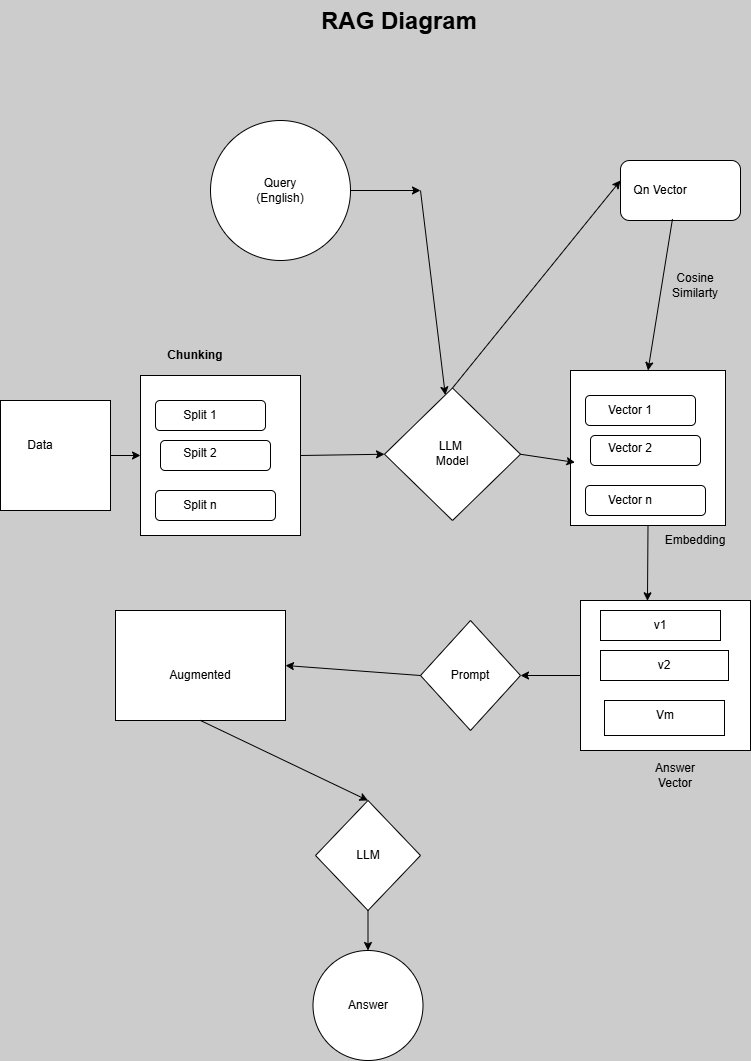

The diagram above was exported from draw.io. Its source (the exported page's mxGraphModel, read from the mxfile embedded in the PNG):
<mxGraphModel dx="983" dy="521" grid="1" gridSize="10" guides="1" tooltips="1" connect="1" arrows="1" fold="1" page="1" pageScale="1" pageWidth="827" pageHeight="1169" background="#CCCCCC" math="0" shadow="0">
  <root>
    <mxCell id="0" />
    <mxCell id="1" parent="0" />
    <mxCell id="u3xyCTnahjCdbdU2Xqls-44" edge="1" parent="1" source="u3xyCTnahjCdbdU2Xqls-22" style="edgeStyle=orthogonalEdgeStyle;rounded=0;orthogonalLoop=1;jettySize=auto;html=1;exitX=1;exitY=0.5;exitDx=0;exitDy=0;entryX=0;entryY=0.5;entryDx=0;entryDy=0;" target="u3xyCTnahjCdbdU2Xqls-24">
      <mxGeometry relative="1" as="geometry" />
    </mxCell>
    <mxCell id="u3xyCTnahjCdbdU2Xqls-22" parent="1" style="whiteSpace=wrap;html=1;aspect=fixed;" value="" vertex="1">
      <mxGeometry height="110" width="110" x="20" y="460" as="geometry" />
    </mxCell>
    <mxCell id="u3xyCTnahjCdbdU2Xqls-23" parent="1" style="text;html=1;whiteSpace=wrap;strokeColor=none;fillColor=none;align=center;verticalAlign=middle;rounded=0;" value="Data" vertex="1">
      <mxGeometry height="30" width="60" x="30" y="490" as="geometry" />
    </mxCell>
    <mxCell id="u3xyCTnahjCdbdU2Xqls-24" parent="1" style="whiteSpace=wrap;html=1;aspect=fixed;strokeColor=default;" value="" vertex="1">
      <mxGeometry height="160" width="160" x="160" y="435" as="geometry" />
    </mxCell>
    <mxCell id="u3xyCTnahjCdbdU2Xqls-25" parent="1" style="rounded=1;whiteSpace=wrap;html=1;" value="" vertex="1">
      <mxGeometry height="30" width="110" x="175" y="460" as="geometry" />
    </mxCell>
    <mxCell id="u3xyCTnahjCdbdU2Xqls-26" parent="1" style="rounded=1;whiteSpace=wrap;html=1;" value="" vertex="1">
      <mxGeometry height="30" width="110" x="180" y="500" as="geometry" />
    </mxCell>
    <mxCell id="u3xyCTnahjCdbdU2Xqls-27" parent="1" style="rounded=1;whiteSpace=wrap;html=1;" value="" vertex="1">
      <mxGeometry height="30" width="120" x="175" y="550" as="geometry" />
    </mxCell>
    <mxCell id="u3xyCTnahjCdbdU2Xqls-28" parent="1" style="text;html=1;whiteSpace=wrap;strokeColor=none;fillColor=none;align=center;verticalAlign=middle;rounded=0;" value="Split n" vertex="1">
      <mxGeometry height="30" width="60" x="190" y="550" as="geometry" />
    </mxCell>
    <mxCell id="u3xyCTnahjCdbdU2Xqls-29" parent="1" style="text;html=1;whiteSpace=wrap;strokeColor=none;fillColor=none;align=center;verticalAlign=middle;rounded=0;" value="Spilt 2" vertex="1">
      <mxGeometry height="30" width="60" x="190" y="497.5" as="geometry" />
    </mxCell>
    <mxCell id="u3xyCTnahjCdbdU2Xqls-30" parent="1" style="text;html=1;whiteSpace=wrap;strokeColor=none;fillColor=none;align=center;verticalAlign=middle;rounded=0;" value="Split 1" vertex="1">
      <mxGeometry height="30" width="60" x="190" y="460" as="geometry" />
    </mxCell>
    <mxCell id="u3xyCTnahjCdbdU2Xqls-31" parent="1" style="rhombus;whiteSpace=wrap;html=1;" value="" vertex="1">
      <mxGeometry height="132.5" width="136" x="404" y="447.5" as="geometry" />
    </mxCell>
    <mxCell id="u3xyCTnahjCdbdU2Xqls-32" parent="1" style="text;html=1;whiteSpace=wrap;strokeColor=none;fillColor=none;align=center;verticalAlign=middle;rounded=0;" value="LLM&amp;nbsp;&lt;div&gt;Model&lt;/div&gt;" vertex="1">
      <mxGeometry height="30" width="60" x="442" y="497.5" as="geometry" />
    </mxCell>
    <mxCell id="u3xyCTnahjCdbdU2Xqls-33" parent="1" style="whiteSpace=wrap;html=1;aspect=fixed;strokeColor=default;" value="" vertex="1">
      <mxGeometry height="155" width="155" x="590" y="430" as="geometry" />
    </mxCell>
    <mxCell id="u3xyCTnahjCdbdU2Xqls-34" parent="1" style="rounded=1;whiteSpace=wrap;html=1;" value="" vertex="1">
      <mxGeometry height="30" width="110" x="605" y="455" as="geometry" />
    </mxCell>
    <mxCell id="u3xyCTnahjCdbdU2Xqls-35" parent="1" style="rounded=1;whiteSpace=wrap;html=1;" value="" vertex="1">
      <mxGeometry height="30" width="110" x="610" y="495" as="geometry" />
    </mxCell>
    <mxCell id="u3xyCTnahjCdbdU2Xqls-36" parent="1" style="rounded=1;whiteSpace=wrap;html=1;" value="" vertex="1">
      <mxGeometry height="30" width="120" x="605" y="545" as="geometry" />
    </mxCell>
    <mxCell id="u3xyCTnahjCdbdU2Xqls-37" parent="1" style="text;html=1;whiteSpace=wrap;strokeColor=none;fillColor=none;align=center;verticalAlign=middle;rounded=0;" value="Vector n" vertex="1">
      <mxGeometry height="30" width="60" x="620" y="545" as="geometry" />
    </mxCell>
    <mxCell id="u3xyCTnahjCdbdU2Xqls-38" parent="1" style="text;html=1;whiteSpace=wrap;strokeColor=none;fillColor=none;align=center;verticalAlign=middle;rounded=0;" value="Vector 2" vertex="1">
      <mxGeometry height="30" width="60" x="620" y="492.5" as="geometry" />
    </mxCell>
    <mxCell id="u3xyCTnahjCdbdU2Xqls-39" parent="1" style="text;html=1;whiteSpace=wrap;strokeColor=none;fillColor=none;align=center;verticalAlign=middle;rounded=0;" value="Vector 1" vertex="1">
      <mxGeometry height="30" width="60" x="620" y="455" as="geometry" />
    </mxCell>
    <mxCell id="u3xyCTnahjCdbdU2Xqls-40" parent="1" style="text;html=1;whiteSpace=wrap;strokeColor=none;fillColor=none;align=center;verticalAlign=middle;rounded=0;fontStyle=1" value="Chunking" vertex="1">
      <mxGeometry height="30" width="70" x="180" y="400" as="geometry" />
    </mxCell>
    <mxCell id="u3xyCTnahjCdbdU2Xqls-41" parent="1" style="ellipse;whiteSpace=wrap;html=1;aspect=fixed;" value="" vertex="1">
      <mxGeometry height="140" width="140" x="230" y="180" as="geometry" />
    </mxCell>
    <mxCell id="u3xyCTnahjCdbdU2Xqls-42" parent="1" style="text;html=1;whiteSpace=wrap;strokeColor=none;fillColor=none;align=center;verticalAlign=middle;rounded=0;" value="Query&lt;div&gt;(English)&lt;/div&gt;" vertex="1">
      <mxGeometry height="30" width="60" x="270" y="235" as="geometry" />
    </mxCell>
    <mxCell id="u3xyCTnahjCdbdU2Xqls-48" edge="1" parent="1" source="u3xyCTnahjCdbdU2Xqls-24" style="curved=1;endArrow=classic;html=1;rounded=0;entryX=0;entryY=0.5;entryDx=0;entryDy=0;exitX=1;exitY=0.5;exitDx=0;exitDy=0;" target="u3xyCTnahjCdbdU2Xqls-31" value="">
      <mxGeometry height="50" relative="1" width="50" as="geometry">
        <mxPoint x="420" y="330" as="sourcePoint" />
        <mxPoint x="470" y="280" as="targetPoint" />
      </mxGeometry>
    </mxCell>
    <mxCell id="u3xyCTnahjCdbdU2Xqls-49" edge="1" parent="1" source="u3xyCTnahjCdbdU2Xqls-31" style="curved=1;endArrow=classic;html=1;rounded=0;exitX=1;exitY=0.5;exitDx=0;exitDy=0;entryX=0.029;entryY=0.593;entryDx=0;entryDy=0;entryPerimeter=0;" target="u3xyCTnahjCdbdU2Xqls-33" value="">
      <mxGeometry height="50" relative="1" width="50" as="geometry">
        <mxPoint x="420" y="330" as="sourcePoint" />
        <mxPoint x="470" y="280" as="targetPoint" />
      </mxGeometry>
    </mxCell>
    <mxCell id="u3xyCTnahjCdbdU2Xqls-51" parent="1" style="text;html=1;whiteSpace=wrap;overflow=hidden;rounded=0;fontStyle=1;fontSize=24;" value="RAG Diagram" vertex="1">
      <mxGeometry height="40" width="190" x="339" y="60" as="geometry" />
    </mxCell>
    <mxCell id="u3xyCTnahjCdbdU2Xqls-54" edge="1" parent="1" source="u3xyCTnahjCdbdU2Xqls-41" style="curved=1;endArrow=classic;html=1;rounded=0;exitX=1;exitY=0.5;exitDx=0;exitDy=0;" value="">
      <mxGeometry height="50" relative="1" width="50" as="geometry">
        <mxPoint x="340" y="370" as="sourcePoint" />
        <mxPoint x="440" y="250" as="targetPoint" />
      </mxGeometry>
    </mxCell>
    <mxCell id="u3xyCTnahjCdbdU2Xqls-55" edge="1" parent="1" style="curved=1;endArrow=classic;html=1;rounded=0;" target="u3xyCTnahjCdbdU2Xqls-31" value="">
      <mxGeometry height="50" relative="1" width="50" as="geometry">
        <mxPoint x="440" y="250" as="sourcePoint" />
        <mxPoint x="390" y="320" as="targetPoint" />
      </mxGeometry>
    </mxCell>
    <mxCell id="u3xyCTnahjCdbdU2Xqls-56" edge="1" parent="1" source="u3xyCTnahjCdbdU2Xqls-31" style="curved=1;endArrow=classic;html=1;rounded=0;exitX=0.5;exitY=0;exitDx=0;exitDy=0;" value="">
      <mxGeometry height="50" relative="1" width="50" as="geometry">
        <mxPoint x="340" y="370" as="sourcePoint" />
        <mxPoint x="640" y="240" as="targetPoint" />
      </mxGeometry>
    </mxCell>
    <mxCell id="u3xyCTnahjCdbdU2Xqls-57" parent="1" style="rounded=1;whiteSpace=wrap;html=1;" value="" vertex="1">
      <mxGeometry height="60" width="120" x="640" y="220" as="geometry" />
    </mxCell>
    <mxCell id="u3xyCTnahjCdbdU2Xqls-58" parent="1" style="text;html=1;whiteSpace=wrap;strokeColor=none;fillColor=none;align=center;verticalAlign=middle;rounded=0;" value="Qn Vector" vertex="1">
      <mxGeometry height="30" width="60" x="650" y="235" as="geometry" />
    </mxCell>
    <mxCell id="u3xyCTnahjCdbdU2Xqls-60" edge="1" parent="1" source="u3xyCTnahjCdbdU2Xqls-57" style="curved=1;endArrow=classic;html=1;rounded=0;exitX=0.433;exitY=0.976;exitDx=0;exitDy=0;exitPerimeter=0;entryX=0.5;entryY=0;entryDx=0;entryDy=0;" target="u3xyCTnahjCdbdU2Xqls-33" value="">
      <mxGeometry height="50" relative="1" width="50" as="geometry">
        <mxPoint x="340" y="370" as="sourcePoint" />
        <mxPoint x="390" y="320" as="targetPoint" />
      </mxGeometry>
    </mxCell>
    <mxCell id="u3xyCTnahjCdbdU2Xqls-61" parent="1" style="text;html=1;whiteSpace=wrap;strokeColor=none;fillColor=none;align=center;verticalAlign=middle;rounded=0;" value="Cosine&lt;div&gt;Similarty&lt;/div&gt;" vertex="1">
      <mxGeometry height="30" width="60" x="685" y="330" as="geometry" />
    </mxCell>
    <mxCell id="u3xyCTnahjCdbdU2Xqls-64" parent="1" style="text;html=1;whiteSpace=wrap;strokeColor=none;fillColor=none;align=center;verticalAlign=middle;rounded=0;" value="Embedding" vertex="1">
      <mxGeometry height="30" width="60" x="685" y="585" as="geometry" />
    </mxCell>
    <mxCell id="u3xyCTnahjCdbdU2Xqls-66" parent="1" style="rounded=0;whiteSpace=wrap;html=1;" value="" vertex="1">
      <mxGeometry height="150" width="170" x="600" y="660" as="geometry" />
    </mxCell>
    <mxCell id="u3xyCTnahjCdbdU2Xqls-67" parent="1" style="rounded=0;whiteSpace=wrap;html=1;" value="" vertex="1">
      <mxGeometry height="30" width="120" x="620" y="670" as="geometry" />
    </mxCell>
    <mxCell id="u3xyCTnahjCdbdU2Xqls-69" parent="1" style="rounded=0;whiteSpace=wrap;html=1;" value="" vertex="1">
      <mxGeometry height="30" width="128" x="620" y="710" as="geometry" />
    </mxCell>
    <mxCell id="u3xyCTnahjCdbdU2Xqls-70" parent="1" style="rounded=0;whiteSpace=wrap;html=1;" value="" vertex="1">
      <mxGeometry height="35" width="120" x="624" y="760" as="geometry" />
    </mxCell>
    <mxCell id="u3xyCTnahjCdbdU2Xqls-71" parent="1" style="text;html=1;whiteSpace=wrap;strokeColor=none;fillColor=none;align=center;verticalAlign=middle;rounded=0;" value="Answer&lt;div&gt;Vector&lt;/div&gt;" vertex="1">
      <mxGeometry height="30" width="60" x="665" y="820" as="geometry" />
    </mxCell>
    <mxCell id="u3xyCTnahjCdbdU2Xqls-72" parent="1" style="text;html=1;whiteSpace=wrap;strokeColor=none;fillColor=none;align=center;verticalAlign=middle;rounded=0;" value="v1" vertex="1">
      <mxGeometry height="30" width="60" x="650" y="670" as="geometry" />
    </mxCell>
    <mxCell id="u3xyCTnahjCdbdU2Xqls-73" parent="1" style="text;html=1;whiteSpace=wrap;strokeColor=none;fillColor=none;align=center;verticalAlign=middle;rounded=0;" value="v2" vertex="1">
      <mxGeometry height="30" width="60" x="654" y="710" as="geometry" />
    </mxCell>
    <mxCell id="u3xyCTnahjCdbdU2Xqls-75" parent="1" style="text;html=1;whiteSpace=wrap;strokeColor=none;fillColor=none;align=center;verticalAlign=middle;rounded=0;" value="Vm" vertex="1">
      <mxGeometry height="30" width="60" x="655" y="760" as="geometry" />
    </mxCell>
    <mxCell id="u3xyCTnahjCdbdU2Xqls-76" parent="1" style="rounded=0;whiteSpace=wrap;html=1;" value="" vertex="1">
      <mxGeometry height="110" width="170" x="135" y="670" as="geometry" />
    </mxCell>
    <mxCell id="u3xyCTnahjCdbdU2Xqls-77" edge="1" parent="1" source="u3xyCTnahjCdbdU2Xqls-33" style="curved=1;endArrow=classic;html=1;rounded=0;exitX=0.5;exitY=1;exitDx=0;exitDy=0;entryX=0.394;entryY=0.002;entryDx=0;entryDy=0;entryPerimeter=0;" target="u3xyCTnahjCdbdU2Xqls-66" value="">
      <mxGeometry height="50" relative="1" width="50" as="geometry">
        <mxPoint x="370" y="800" as="sourcePoint" />
        <mxPoint x="420" y="750" as="targetPoint" />
      </mxGeometry>
    </mxCell>
    <mxCell id="u3xyCTnahjCdbdU2Xqls-78" parent="1" style="text;html=1;whiteSpace=wrap;strokeColor=none;fillColor=none;align=center;verticalAlign=middle;rounded=0;" value="Augmented" vertex="1">
      <mxGeometry height="30" width="60" x="190" y="720" as="geometry" />
    </mxCell>
    <mxCell id="u3xyCTnahjCdbdU2Xqls-79" edge="1" parent="1" source="u3xyCTnahjCdbdU2Xqls-66" style="curved=1;endArrow=classic;html=1;rounded=0;exitX=0;exitY=0.5;exitDx=0;exitDy=0;" target="u3xyCTnahjCdbdU2Xqls-87" value="">
      <mxGeometry height="50" relative="1" width="50" as="geometry">
        <mxPoint x="370" y="800" as="sourcePoint" />
        <mxPoint x="500" y="730" as="targetPoint" />
      </mxGeometry>
    </mxCell>
    <mxCell id="u3xyCTnahjCdbdU2Xqls-80" parent="1" style="ellipse;whiteSpace=wrap;html=1;aspect=fixed;" value="" vertex="1">
      <mxGeometry height="110" width="110" x="332.5" y="1010" as="geometry" />
    </mxCell>
    <mxCell id="u3xyCTnahjCdbdU2Xqls-81" parent="1" style="rhombus;whiteSpace=wrap;html=1;" value="" vertex="1">
      <mxGeometry height="110" width="105" x="335" y="860" as="geometry" />
    </mxCell>
    <mxCell id="u3xyCTnahjCdbdU2Xqls-82" parent="1" style="text;html=1;whiteSpace=wrap;strokeColor=none;fillColor=none;align=center;verticalAlign=middle;rounded=0;" value="LLM" vertex="1">
      <mxGeometry height="30" width="60" x="357.5" y="900" as="geometry" />
    </mxCell>
    <mxCell id="u3xyCTnahjCdbdU2Xqls-84" parent="1" style="text;html=1;whiteSpace=wrap;strokeColor=none;fillColor=none;align=center;verticalAlign=middle;rounded=0;" value="Answer" vertex="1">
      <mxGeometry height="30" width="60" x="357.5" y="1050" as="geometry" />
    </mxCell>
    <mxCell id="u3xyCTnahjCdbdU2Xqls-85" edge="1" parent="1" source="u3xyCTnahjCdbdU2Xqls-76" style="curved=1;endArrow=classic;html=1;rounded=0;exitX=0.5;exitY=1;exitDx=0;exitDy=0;entryX=0.5;entryY=0;entryDx=0;entryDy=0;" target="u3xyCTnahjCdbdU2Xqls-81" value="">
      <mxGeometry height="50" relative="1" width="50" as="geometry">
        <mxPoint x="370" y="910" as="sourcePoint" />
        <mxPoint x="375" y="860" as="targetPoint" />
      </mxGeometry>
    </mxCell>
    <mxCell id="u3xyCTnahjCdbdU2Xqls-86" edge="1" parent="1" source="u3xyCTnahjCdbdU2Xqls-81" style="curved=1;endArrow=classic;html=1;rounded=0;exitX=0.5;exitY=1;exitDx=0;exitDy=0;entryX=0.5;entryY=0;entryDx=0;entryDy=0;" target="u3xyCTnahjCdbdU2Xqls-80" value="">
      <mxGeometry height="50" relative="1" width="50" as="geometry">
        <mxPoint x="370" y="910" as="sourcePoint" />
        <mxPoint x="420" y="860" as="targetPoint" />
      </mxGeometry>
    </mxCell>
    <mxCell id="u3xyCTnahjCdbdU2Xqls-87" parent="1" style="rhombus;whiteSpace=wrap;html=1;" value="" vertex="1">
      <mxGeometry height="110" width="100" x="440" y="680" as="geometry" />
    </mxCell>
    <mxCell id="u3xyCTnahjCdbdU2Xqls-88" parent="1" style="text;html=1;whiteSpace=wrap;strokeColor=none;fillColor=none;align=center;verticalAlign=middle;rounded=0;" value="Prompt" vertex="1">
      <mxGeometry height="30" width="60" x="460" y="720" as="geometry" />
    </mxCell>
    <mxCell id="u3xyCTnahjCdbdU2Xqls-89" edge="1" parent="1" source="u3xyCTnahjCdbdU2Xqls-87" style="curved=1;endArrow=classic;html=1;rounded=0;entryX=1;entryY=0.5;entryDx=0;entryDy=0;exitX=0;exitY=0.5;exitDx=0;exitDy=0;" target="u3xyCTnahjCdbdU2Xqls-76" value="">
      <mxGeometry height="50" relative="1" width="50" as="geometry">
        <mxPoint x="370" y="910" as="sourcePoint" />
        <mxPoint x="420" y="860" as="targetPoint" />
      </mxGeometry>
    </mxCell>
  </root>
</mxGraphModel>